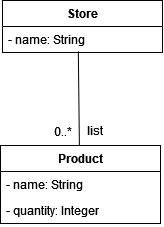

The diagram above was exported from draw.io. Its source (the exported page's mxGraphModel, read from the mxfile embedded in the PNG):
<mxGraphModel dx="989" dy="514" grid="0" gridSize="10" guides="1" tooltips="1" connect="1" arrows="1" fold="1" page="1" pageScale="1" pageWidth="827" pageHeight="1169" math="0" shadow="0">
  <root>
    <mxCell id="0" />
    <mxCell id="1" parent="0" />
    <mxCell id="npkeqgaJnLeqdc4V6PMj-1" value="&lt;div&gt;Store&lt;/div&gt;&lt;div&gt;&lt;br&gt;&lt;/div&gt;" style="swimlane;fontStyle=1;align=center;verticalAlign=top;childLayout=stackLayout;horizontal=1;startSize=26;horizontalStack=0;resizeParent=1;resizeParentMax=0;resizeLast=0;collapsible=1;marginBottom=0;whiteSpace=wrap;html=1;labelBackgroundColor=none;" vertex="1" parent="1">
      <mxGeometry x="227" y="169" width="160" height="52" as="geometry" />
    </mxCell>
    <mxCell id="npkeqgaJnLeqdc4V6PMj-2" value="&lt;div&gt;- name: String&lt;/div&gt;&lt;div&gt;&lt;br&gt;&lt;/div&gt;" style="text;align=left;verticalAlign=top;spacingLeft=4;spacingRight=4;overflow=hidden;rotatable=0;points=[[0,0.5],[1,0.5]];portConstraint=eastwest;whiteSpace=wrap;html=1;labelBackgroundColor=none;" vertex="1" parent="npkeqgaJnLeqdc4V6PMj-1">
      <mxGeometry y="26" width="160" height="26" as="geometry" />
    </mxCell>
    <mxCell id="npkeqgaJnLeqdc4V6PMj-6" value="Product" style="swimlane;fontStyle=1;align=center;verticalAlign=top;childLayout=stackLayout;horizontal=1;startSize=26;horizontalStack=0;resizeParent=1;resizeParentMax=0;resizeLast=0;collapsible=1;marginBottom=0;whiteSpace=wrap;html=1;labelBackgroundColor=none;" vertex="1" parent="1">
      <mxGeometry x="225" y="314" width="160" height="78" as="geometry" />
    </mxCell>
    <mxCell id="npkeqgaJnLeqdc4V6PMj-7" value="&lt;div&gt;- name: String&lt;/div&gt;&lt;div&gt;&lt;br&gt;&lt;/div&gt;" style="text;align=left;verticalAlign=top;spacingLeft=4;spacingRight=4;overflow=hidden;rotatable=0;points=[[0,0.5],[1,0.5]];portConstraint=eastwest;whiteSpace=wrap;html=1;labelBackgroundColor=none;" vertex="1" parent="npkeqgaJnLeqdc4V6PMj-6">
      <mxGeometry y="26" width="160" height="26" as="geometry" />
    </mxCell>
    <mxCell id="npkeqgaJnLeqdc4V6PMj-8" value="- quantity: Integer" style="text;align=left;verticalAlign=top;spacingLeft=4;spacingRight=4;overflow=hidden;rotatable=0;points=[[0,0.5],[1,0.5]];portConstraint=eastwest;whiteSpace=wrap;html=1;labelBackgroundColor=none;" vertex="1" parent="npkeqgaJnLeqdc4V6PMj-6">
      <mxGeometry y="52" width="160" height="26" as="geometry" />
    </mxCell>
    <mxCell id="npkeqgaJnLeqdc4V6PMj-10" value="" style="endArrow=none;html=1;rounded=0;entryX=0.474;entryY=0.957;entryDx=0;entryDy=0;entryPerimeter=0;exitX=0.5;exitY=0;exitDx=0;exitDy=0;labelBackgroundColor=none;fontColor=default;" edge="1" parent="1" target="npkeqgaJnLeqdc4V6PMj-2">
      <mxGeometry width="50" height="50" relative="1" as="geometry">
        <mxPoint x="303.88" y="314.00000000000006" as="sourcePoint" />
        <mxPoint x="301" y="199.142" as="targetPoint" />
      </mxGeometry>
    </mxCell>
    <mxCell id="npkeqgaJnLeqdc4V6PMj-11" value="list" style="text;html=1;align=center;verticalAlign=middle;whiteSpace=wrap;rounded=0;labelBackgroundColor=none;" vertex="1" parent="1">
      <mxGeometry x="307" y="293" width="26" height="13" as="geometry" />
    </mxCell>
    <mxCell id="npkeqgaJnLeqdc4V6PMj-12" value="0..*" style="text;html=1;align=center;verticalAlign=middle;whiteSpace=wrap;rounded=0;labelBackgroundColor=none;" vertex="1" parent="1">
      <mxGeometry x="276" y="294" width="24" height="12" as="geometry" />
    </mxCell>
  </root>
</mxGraphModel>